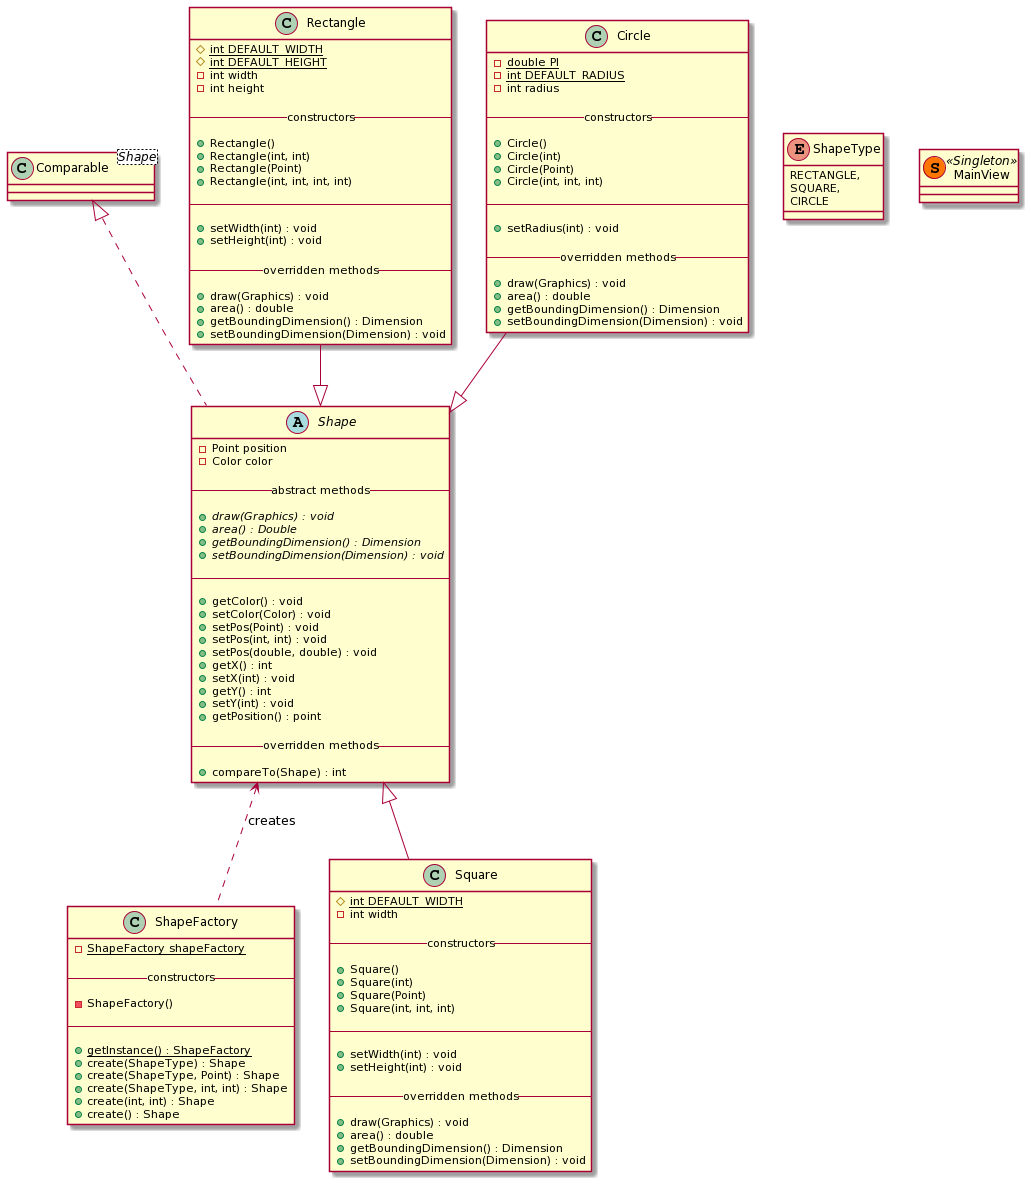

The diagram above was rendered by PlantUML. Its source (embedded in the PNG):
@startuml
abstract class Shape implements Comparable{
  - Point position
  - Color color

--abstract methods--

  +{abstract} draw(Graphics) : void
  +{abstract} area() : Double
  +{abstract} getBoundingDimension() : Dimension
  +{abstract} setBoundingDimension(Dimension) : void

--

  + getColor() : void
  + setColor(Color) : void
  + setPos(Point) : void
  + setPos(int, int) : void
  + setPos(double, double) : void
  + getX() : int
  + setX(int) : void
  + getY() : int
  + setY(int) : void
  + getPosition() : point
 
--overridden methods--

  + compareTo(Shape) : int
}



class ShapeFactory {
   -{static} ShapeFactory shapeFactory
   
--constructors--

   - ShapeFactory()

--

  +{static} getInstance() : ShapeFactory
  + create(ShapeType) : Shape
  + create(ShapeType, Point) : Shape
  + create(ShapeType, int, int) : Shape
  + create(int, int) : Shape
  + create() : Shape
}

enum ShapeType {
RECTANGLE,
SQUARE,
CIRCLE
}

class Rectangle{
  #{static} int DEFAULT_WIDTH
  #{static} int DEFAULT_HEIGHT
  - int width
  - int height

--constructors--

  + Rectangle()
  + Rectangle(int, int)
  + Rectangle(Point)
  + Rectangle(int, int, int, int)

--

  + setWidth(int) : void
  + setHeight(int) : void

--overridden methods--

  + draw(Graphics) : void
  + area() : double
  + getBoundingDimension() : Dimension
  + setBoundingDimension(Dimension) : void
}

class Square{
  #{static} int DEFAULT_WIDTH
  - int width

--constructors--

  + Square()
  + Square(int)
  + Square(Point)
  + Square(int, int, int)

--

  + setWidth(int) : void
  + setHeight(int) : void

--overridden methods--

  + draw(Graphics) : void
  + area() : double
  + getBoundingDimension() : Dimension
  + setBoundingDimension(Dimension) : void
}

class Circle{
  -{static} double PI
  -{static} int DEFAULT_RADIUS
  - int radius

--constructors--

  + Circle()
  + Circle(int)
  + Circle(Point)
  + Circle(int, int, int)

--

  + setRadius(int) : void

--overridden methods--

  + draw(Graphics) : void
  + area() : double
  + getBoundingDimension() : Dimension 
  + setBoundingDimension(Dimension) : void
}

class Comparable<Shape> {

}

class MainView << (S,#FF7700) Singleton >> {

}

Circle --|> Shape
Rectangle --|> Shape
Shape <|-- Square
Shape <.. ShapeFactory : creates
@enduml